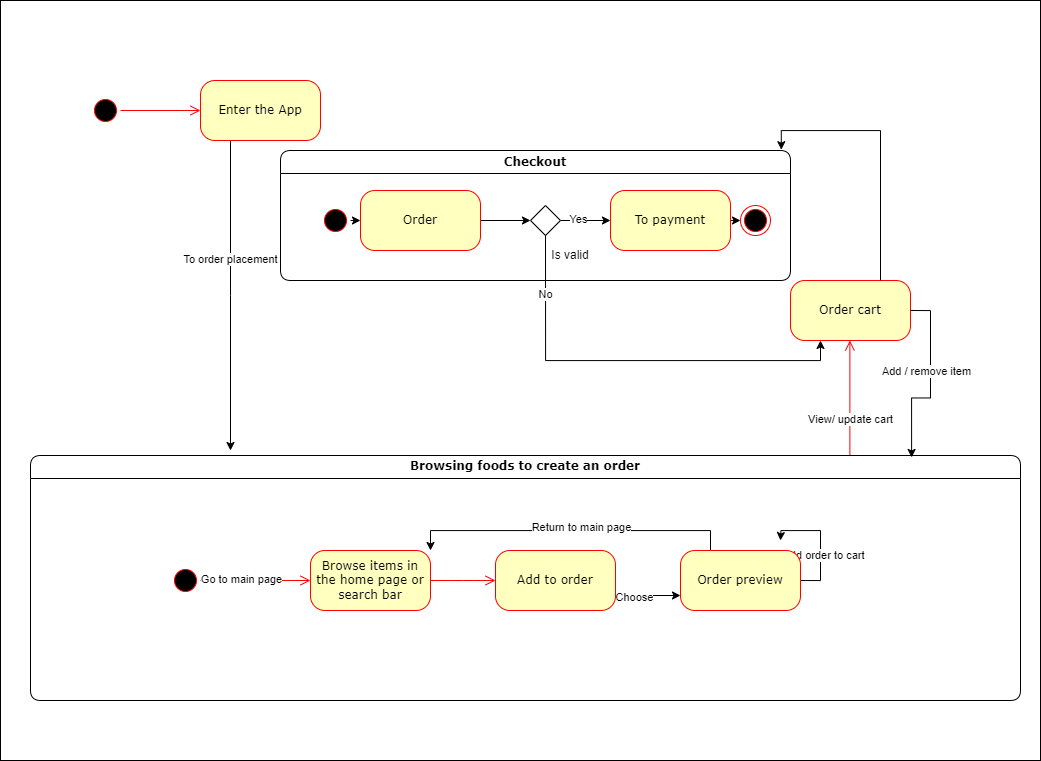

The diagram above was exported from draw.io. Its source (the exported page's mxGraphModel, read from the mxfile embedded in the PNG):
<mxGraphModel dx="2206" dy="1215" grid="1" gridSize="10" guides="1" tooltips="1" connect="1" arrows="1" fold="1" page="1" pageScale="1" pageWidth="1100" pageHeight="850" background="none" math="0" shadow="0">
  <root>
    <mxCell id="0" />
    <mxCell id="1" parent="0" />
    <mxCell id="NN024fop4jVnIp57AOUf-52" value="" style="rounded=0;whiteSpace=wrap;html=1;" vertex="1" parent="1">
      <mxGeometry x="40" y="40" width="1040" height="760" as="geometry" />
    </mxCell>
    <mxCell id="382b91b5511bd0f7-1" value="" style="ellipse;html=1;shape=startState;fillColor=#000000;strokeColor=#ff0000;rounded=1;shadow=0;comic=0;labelBackgroundColor=none;fontFamily=Verdana;fontSize=12;fontColor=#000000;align=center;direction=south;" parent="1" vertex="1">
      <mxGeometry x="130" y="135" width="30" height="30" as="geometry" />
    </mxCell>
    <mxCell id="NN024fop4jVnIp57AOUf-10" style="edgeStyle=orthogonalEdgeStyle;rounded=0;orthogonalLoop=1;jettySize=auto;html=1;exitX=0.25;exitY=1;exitDx=0;exitDy=0;" edge="1" parent="1" source="382b91b5511bd0f7-6">
      <mxGeometry relative="1" as="geometry">
        <mxPoint x="270" y="490" as="targetPoint" />
      </mxGeometry>
    </mxCell>
    <mxCell id="NN024fop4jVnIp57AOUf-14" value="To order placement" style="edgeLabel;html=1;align=center;verticalAlign=middle;resizable=0;points=[];" vertex="1" connectable="0" parent="NN024fop4jVnIp57AOUf-10">
      <mxGeometry x="-0.2383" y="-1" relative="1" as="geometry">
        <mxPoint as="offset" />
      </mxGeometry>
    </mxCell>
    <mxCell id="382b91b5511bd0f7-6" value="Enter the App" style="rounded=1;whiteSpace=wrap;html=1;arcSize=24;fillColor=#ffffc0;strokeColor=#ff0000;shadow=0;comic=0;labelBackgroundColor=none;fontFamily=Verdana;fontSize=12;fontColor=#000000;align=center;" parent="1" vertex="1">
      <mxGeometry x="240" y="120" width="120" height="60" as="geometry" />
    </mxCell>
    <mxCell id="382b91b5511bd0f7-9" value="Order cart" style="rounded=1;whiteSpace=wrap;html=1;arcSize=24;fillColor=#ffffc0;strokeColor=#ff0000;shadow=0;comic=0;labelBackgroundColor=none;fontFamily=Verdana;fontSize=12;fontColor=#000000;align=center;" parent="1" vertex="1">
      <mxGeometry x="830" y="320" width="120" height="60" as="geometry" />
    </mxCell>
    <mxCell id="3cde6dad864a17aa-5" style="edgeStyle=elbowEdgeStyle;html=1;labelBackgroundColor=none;endArrow=open;endSize=8;strokeColor=#ff0000;fontFamily=Verdana;fontSize=12;align=left;" parent="1" source="2a3bc250acf0617d-7" target="382b91b5511bd0f7-9" edge="1">
      <mxGeometry relative="1" as="geometry" />
    </mxCell>
    <mxCell id="NN024fop4jVnIp57AOUf-15" value="View/ update cart" style="edgeLabel;html=1;align=center;verticalAlign=middle;resizable=0;points=[];" vertex="1" connectable="0" parent="3cde6dad864a17aa-5">
      <mxGeometry x="-0.3703" relative="1" as="geometry">
        <mxPoint as="offset" />
      </mxGeometry>
    </mxCell>
    <mxCell id="2a3bc250acf0617d-7" value="Browsing foods to create an order" style="swimlane;whiteSpace=wrap;html=1;rounded=1;shadow=0;comic=0;labelBackgroundColor=none;strokeWidth=1;fontFamily=Verdana;fontSize=12;align=center;" parent="1" vertex="1">
      <mxGeometry x="70" y="495" width="990" height="245" as="geometry" />
    </mxCell>
    <mxCell id="3cde6dad864a17aa-10" style="edgeStyle=elbowEdgeStyle;html=1;labelBackgroundColor=none;endArrow=open;endSize=8;strokeColor=#ff0000;fontFamily=Verdana;fontSize=12;align=left;" parent="2a3bc250acf0617d-7" source="382b91b5511bd0f7-8" target="3cde6dad864a17aa-1" edge="1">
      <mxGeometry relative="1" as="geometry" />
    </mxCell>
    <mxCell id="382b91b5511bd0f7-8" value="Browse items in the home page or search bar" style="rounded=1;whiteSpace=wrap;html=1;arcSize=24;fillColor=#ffffc0;strokeColor=#ff0000;shadow=0;comic=0;labelBackgroundColor=none;fontFamily=Verdana;fontSize=12;fontColor=#000000;align=center;" parent="2a3bc250acf0617d-7" vertex="1">
      <mxGeometry x="280" y="95" width="120" height="60" as="geometry" />
    </mxCell>
    <mxCell id="3cde6dad864a17aa-9" style="edgeStyle=elbowEdgeStyle;html=1;labelBackgroundColor=none;endArrow=open;endSize=8;strokeColor=#ff0000;fontFamily=Verdana;fontSize=12;align=left;" parent="2a3bc250acf0617d-7" source="2a3bc250acf0617d-3" target="382b91b5511bd0f7-8" edge="1">
      <mxGeometry relative="1" as="geometry" />
    </mxCell>
    <mxCell id="NN024fop4jVnIp57AOUf-9" value="Go to main page" style="edgeLabel;html=1;align=center;verticalAlign=middle;resizable=0;points=[];" vertex="1" connectable="0" parent="3cde6dad864a17aa-9">
      <mxGeometry x="-0.2626" y="2" relative="1" as="geometry">
        <mxPoint as="offset" />
      </mxGeometry>
    </mxCell>
    <mxCell id="2a3bc250acf0617d-3" value="" style="ellipse;html=1;shape=startState;fillColor=#000000;strokeColor=#ff0000;rounded=1;shadow=0;comic=0;labelBackgroundColor=none;fontFamily=Verdana;fontSize=12;fontColor=#000000;align=center;direction=south;" parent="2a3bc250acf0617d-7" vertex="1">
      <mxGeometry x="140" y="110" width="30" height="30" as="geometry" />
    </mxCell>
    <mxCell id="NN024fop4jVnIp57AOUf-18" style="edgeStyle=orthogonalEdgeStyle;rounded=0;orthogonalLoop=1;jettySize=auto;html=1;exitX=1;exitY=0.75;exitDx=0;exitDy=0;entryX=0;entryY=0.75;entryDx=0;entryDy=0;" edge="1" parent="2a3bc250acf0617d-7" source="3cde6dad864a17aa-1" target="3cde6dad864a17aa-2">
      <mxGeometry relative="1" as="geometry" />
    </mxCell>
    <mxCell id="NN024fop4jVnIp57AOUf-22" value="Choose" style="edgeLabel;html=1;align=center;verticalAlign=middle;resizable=0;points=[];" vertex="1" connectable="0" parent="NN024fop4jVnIp57AOUf-18">
      <mxGeometry x="-0.4137" y="-1" relative="1" as="geometry">
        <mxPoint as="offset" />
      </mxGeometry>
    </mxCell>
    <mxCell id="3cde6dad864a17aa-1" value="Add to order" style="rounded=1;whiteSpace=wrap;html=1;arcSize=24;fillColor=#ffffc0;strokeColor=#ff0000;shadow=0;comic=0;labelBackgroundColor=none;fontFamily=Verdana;fontSize=12;fontColor=#000000;align=center;" parent="2a3bc250acf0617d-7" vertex="1">
      <mxGeometry x="465" y="95" width="120" height="60" as="geometry" />
    </mxCell>
    <mxCell id="NN024fop4jVnIp57AOUf-12" style="edgeStyle=orthogonalEdgeStyle;rounded=0;orthogonalLoop=1;jettySize=auto;html=1;exitX=1;exitY=0.5;exitDx=0;exitDy=0;" edge="1" parent="2a3bc250acf0617d-7" source="3cde6dad864a17aa-2">
      <mxGeometry relative="1" as="geometry">
        <mxPoint x="750" y="85" as="targetPoint" />
      </mxGeometry>
    </mxCell>
    <mxCell id="NN024fop4jVnIp57AOUf-13" value="Add order to cart" style="edgeLabel;html=1;align=center;verticalAlign=middle;resizable=0;points=[];" vertex="1" connectable="0" parent="NN024fop4jVnIp57AOUf-12">
      <mxGeometry x="-0.2292" y="-2" relative="1" as="geometry">
        <mxPoint as="offset" />
      </mxGeometry>
    </mxCell>
    <mxCell id="NN024fop4jVnIp57AOUf-20" style="edgeStyle=orthogonalEdgeStyle;rounded=0;orthogonalLoop=1;jettySize=auto;html=1;exitX=0.25;exitY=0;exitDx=0;exitDy=0;entryX=1;entryY=0;entryDx=0;entryDy=0;" edge="1" parent="2a3bc250acf0617d-7" source="3cde6dad864a17aa-2" target="382b91b5511bd0f7-8">
      <mxGeometry relative="1" as="geometry" />
    </mxCell>
    <mxCell id="NN024fop4jVnIp57AOUf-21" value="Return to main page" style="edgeLabel;html=1;align=center;verticalAlign=middle;resizable=0;points=[];" vertex="1" connectable="0" parent="NN024fop4jVnIp57AOUf-20">
      <mxGeometry x="-0.0711" y="-4" relative="1" as="geometry">
        <mxPoint as="offset" />
      </mxGeometry>
    </mxCell>
    <mxCell id="3cde6dad864a17aa-2" value="Order preview" style="rounded=1;whiteSpace=wrap;html=1;arcSize=24;fillColor=#ffffc0;strokeColor=#ff0000;shadow=0;comic=0;labelBackgroundColor=none;fontFamily=Verdana;fontSize=12;fontColor=#000000;align=center;" parent="2a3bc250acf0617d-7" vertex="1">
      <mxGeometry x="650" y="95" width="120" height="60" as="geometry" />
    </mxCell>
    <mxCell id="2a3bc250acf0617d-9" style="edgeStyle=orthogonalEdgeStyle;html=1;labelBackgroundColor=none;endArrow=open;endSize=8;strokeColor=#ff0000;fontFamily=Verdana;fontSize=12;align=left;" parent="1" source="382b91b5511bd0f7-1" target="382b91b5511bd0f7-6" edge="1">
      <mxGeometry relative="1" as="geometry" />
    </mxCell>
    <mxCell id="NN024fop4jVnIp57AOUf-16" style="edgeStyle=orthogonalEdgeStyle;rounded=0;orthogonalLoop=1;jettySize=auto;html=1;exitX=1;exitY=0.5;exitDx=0;exitDy=0;entryX=0.89;entryY=0.008;entryDx=0;entryDy=0;entryPerimeter=0;" edge="1" parent="1" source="382b91b5511bd0f7-9" target="2a3bc250acf0617d-7">
      <mxGeometry relative="1" as="geometry" />
    </mxCell>
    <mxCell id="NN024fop4jVnIp57AOUf-17" value="Add / remove item" style="edgeLabel;html=1;align=center;verticalAlign=middle;resizable=0;points=[];" vertex="1" connectable="0" parent="NN024fop4jVnIp57AOUf-16">
      <mxGeometry x="-0.1403" y="-5" relative="1" as="geometry">
        <mxPoint as="offset" />
      </mxGeometry>
    </mxCell>
    <mxCell id="NN024fop4jVnIp57AOUf-23" value="Checkout" style="swimlane;whiteSpace=wrap;html=1;rounded=1;shadow=0;comic=0;labelBackgroundColor=none;strokeWidth=1;fontFamily=Verdana;fontSize=12;align=center;" vertex="1" parent="1">
      <mxGeometry x="320" y="190" width="510" height="130" as="geometry" />
    </mxCell>
    <mxCell id="NN024fop4jVnIp57AOUf-41" style="edgeStyle=orthogonalEdgeStyle;rounded=0;orthogonalLoop=1;jettySize=auto;html=1;exitX=0.5;exitY=0;exitDx=0;exitDy=0;entryX=0;entryY=0.5;entryDx=0;entryDy=0;" edge="1" parent="NN024fop4jVnIp57AOUf-23" source="NN024fop4jVnIp57AOUf-38" target="NN024fop4jVnIp57AOUf-40">
      <mxGeometry relative="1" as="geometry" />
    </mxCell>
    <mxCell id="NN024fop4jVnIp57AOUf-38" value="" style="ellipse;html=1;shape=startState;fillColor=#000000;strokeColor=#ff0000;rounded=1;shadow=0;comic=0;labelBackgroundColor=none;fontFamily=Verdana;fontSize=12;fontColor=#000000;align=center;direction=south;" vertex="1" parent="NN024fop4jVnIp57AOUf-23">
      <mxGeometry x="40" y="55" width="30" height="30" as="geometry" />
    </mxCell>
    <mxCell id="NN024fop4jVnIp57AOUf-46" style="edgeStyle=orthogonalEdgeStyle;rounded=0;orthogonalLoop=1;jettySize=auto;html=1;exitX=1;exitY=0.5;exitDx=0;exitDy=0;entryX=0;entryY=0.5;entryDx=0;entryDy=0;" edge="1" parent="NN024fop4jVnIp57AOUf-23" source="NN024fop4jVnIp57AOUf-40" target="NN024fop4jVnIp57AOUf-43">
      <mxGeometry relative="1" as="geometry" />
    </mxCell>
    <mxCell id="NN024fop4jVnIp57AOUf-40" value="Order" style="rounded=1;whiteSpace=wrap;html=1;arcSize=24;fillColor=#ffffc0;strokeColor=#ff0000;shadow=0;comic=0;labelBackgroundColor=none;fontFamily=Verdana;fontSize=12;fontColor=#000000;align=center;" vertex="1" parent="NN024fop4jVnIp57AOUf-23">
      <mxGeometry x="80" y="40" width="120" height="60" as="geometry" />
    </mxCell>
    <mxCell id="NN024fop4jVnIp57AOUf-51" style="edgeStyle=orthogonalEdgeStyle;rounded=0;orthogonalLoop=1;jettySize=auto;html=1;exitX=1;exitY=0.5;exitDx=0;exitDy=0;entryX=0;entryY=0.5;entryDx=0;entryDy=0;" edge="1" parent="NN024fop4jVnIp57AOUf-23" source="NN024fop4jVnIp57AOUf-42" target="24f968d109e7d6b4-3">
      <mxGeometry relative="1" as="geometry" />
    </mxCell>
    <mxCell id="NN024fop4jVnIp57AOUf-42" value="To payment" style="rounded=1;whiteSpace=wrap;html=1;arcSize=24;fillColor=#ffffc0;strokeColor=#ff0000;shadow=0;comic=0;labelBackgroundColor=none;fontFamily=Verdana;fontSize=12;fontColor=#000000;align=center;" vertex="1" parent="NN024fop4jVnIp57AOUf-23">
      <mxGeometry x="330" y="40" width="120" height="60" as="geometry" />
    </mxCell>
    <mxCell id="NN024fop4jVnIp57AOUf-47" style="edgeStyle=orthogonalEdgeStyle;rounded=0;orthogonalLoop=1;jettySize=auto;html=1;exitX=1;exitY=0.5;exitDx=0;exitDy=0;entryX=0;entryY=0.5;entryDx=0;entryDy=0;" edge="1" parent="NN024fop4jVnIp57AOUf-23" source="NN024fop4jVnIp57AOUf-43" target="NN024fop4jVnIp57AOUf-42">
      <mxGeometry relative="1" as="geometry" />
    </mxCell>
    <mxCell id="NN024fop4jVnIp57AOUf-48" value="Yes" style="edgeLabel;html=1;align=center;verticalAlign=middle;resizable=0;points=[];" vertex="1" connectable="0" parent="NN024fop4jVnIp57AOUf-47">
      <mxGeometry x="-0.315" y="2" relative="1" as="geometry">
        <mxPoint as="offset" />
      </mxGeometry>
    </mxCell>
    <mxCell id="NN024fop4jVnIp57AOUf-43" value="" style="rhombus;whiteSpace=wrap;html=1;" vertex="1" parent="NN024fop4jVnIp57AOUf-23">
      <mxGeometry x="250" y="55" width="30" height="30" as="geometry" />
    </mxCell>
    <mxCell id="NN024fop4jVnIp57AOUf-45" value="Is valid" style="text;html=1;strokeColor=none;fillColor=none;align=center;verticalAlign=middle;whiteSpace=wrap;rounded=0;" vertex="1" parent="NN024fop4jVnIp57AOUf-23">
      <mxGeometry x="260" y="90" width="60" height="30" as="geometry" />
    </mxCell>
    <mxCell id="24f968d109e7d6b4-3" value="" style="ellipse;html=1;shape=endState;fillColor=#000000;strokeColor=#ff0000;rounded=1;shadow=0;comic=0;labelBackgroundColor=none;fontFamily=Verdana;fontSize=12;fontColor=#000000;align=center;" parent="NN024fop4jVnIp57AOUf-23" vertex="1">
      <mxGeometry x="460" y="55" width="30" height="30" as="geometry" />
    </mxCell>
    <mxCell id="NN024fop4jVnIp57AOUf-39" style="edgeStyle=orthogonalEdgeStyle;rounded=0;orthogonalLoop=1;jettySize=auto;html=1;exitX=0.75;exitY=0;exitDx=0;exitDy=0;entryX=0.982;entryY=-0.006;entryDx=0;entryDy=0;entryPerimeter=0;" edge="1" parent="1" source="382b91b5511bd0f7-9" target="NN024fop4jVnIp57AOUf-23">
      <mxGeometry relative="1" as="geometry" />
    </mxCell>
    <mxCell id="NN024fop4jVnIp57AOUf-49" style="edgeStyle=orthogonalEdgeStyle;rounded=0;orthogonalLoop=1;jettySize=auto;html=1;exitX=0.5;exitY=1;exitDx=0;exitDy=0;entryX=0.25;entryY=1;entryDx=0;entryDy=0;" edge="1" parent="1" source="NN024fop4jVnIp57AOUf-43" target="382b91b5511bd0f7-9">
      <mxGeometry relative="1" as="geometry" />
    </mxCell>
    <mxCell id="NN024fop4jVnIp57AOUf-50" value="No" style="edgeLabel;html=1;align=center;verticalAlign=middle;resizable=0;points=[];" vertex="1" connectable="0" parent="NN024fop4jVnIp57AOUf-49">
      <mxGeometry x="-0.7228" y="-1" relative="1" as="geometry">
        <mxPoint as="offset" />
      </mxGeometry>
    </mxCell>
  </root>
</mxGraphModel>